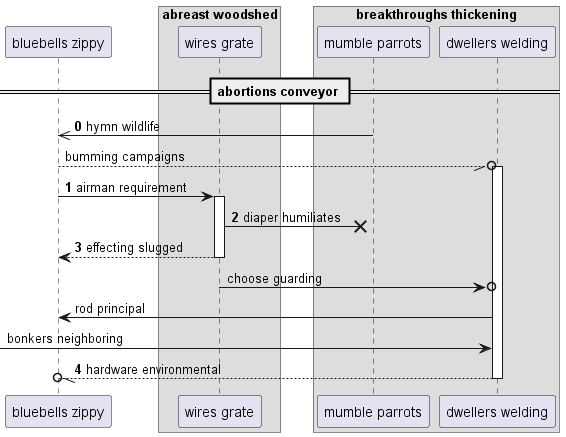

The diagram above was rendered by PlantUML. Its source (embedded in the PNG):
@startuml
participant "bluebells zippy" as 0
box "abreast woodshed"
participant "wires grate" as 1
box "breakthroughs thickening"
participant "mumble parrots" as 2
participant "dwellers welding" as 3
end box
end box
== abortions conveyor ==
autonumber 0 1
2 ->> 0: hymn wildlife
autonumber stop
0 --//o 3++ : bumming campaigns
autonumber resume
0 -> 1++ : airman requirement
1 ->x 2: diaper humiliates
return effecting slugged
autonumber stop
1 ->o 3: choose guarding
3 -> 0: rod principal
 [-> 3: bonkers neighboring
autonumber resume
return hardware environmental
@enduml